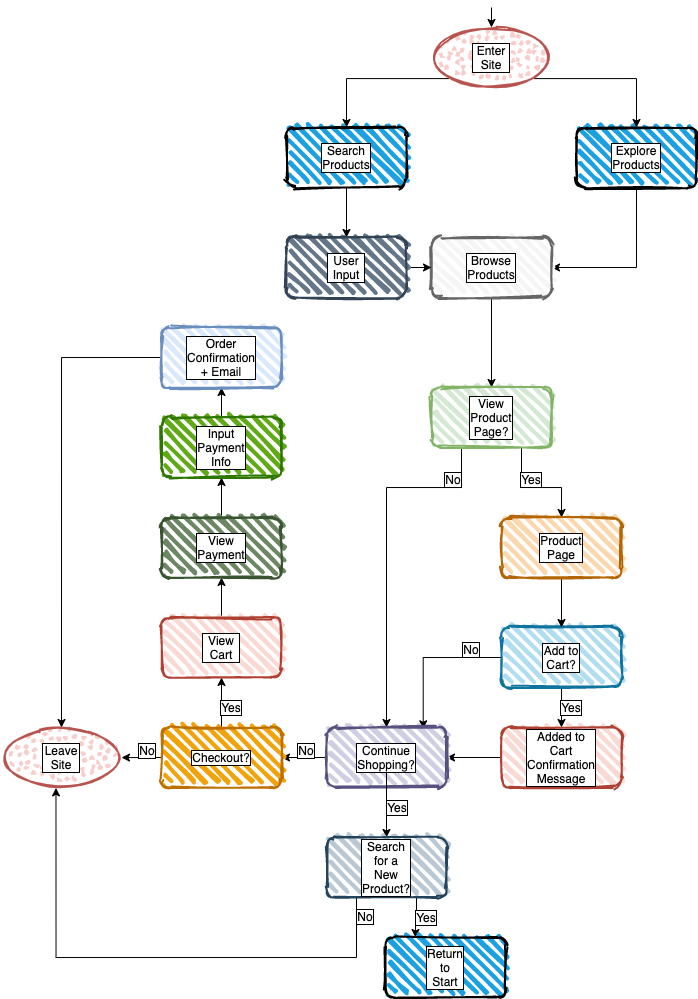

The diagram above was exported from draw.io. Its source (the exported page's mxGraphModel, read from the mxfile embedded in the PNG):
<mxGraphModel dx="619" dy="379" grid="1" gridSize="10" guides="1" tooltips="1" connect="1" arrows="1" fold="1" page="1" pageScale="1" pageWidth="850" pageHeight="1100" math="0" shadow="0">
  <root>
    <mxCell id="0" />
    <mxCell id="1" parent="0" />
    <mxCell id="12" style="edgeStyle=orthogonalEdgeStyle;rounded=0;orthogonalLoop=1;jettySize=auto;html=1;exitX=0.5;exitY=1;exitDx=0;exitDy=0;entryX=1;entryY=0.5;entryDx=0;entryDy=0;" edge="1" parent="1" source="2" target="10">
      <mxGeometry relative="1" as="geometry" />
    </mxCell>
    <mxCell id="2" value="" style="rounded=1;whiteSpace=wrap;html=1;strokeWidth=2;fillWeight=4;hachureGap=8;hachureAngle=45;fillColor=#1ba1e2;sketch=1;" vertex="1" parent="1">
      <mxGeometry x="695" y="130" width="120" height="60" as="geometry" />
    </mxCell>
    <mxCell id="5" style="edgeStyle=orthogonalEdgeStyle;rounded=0;orthogonalLoop=1;jettySize=auto;html=1;exitX=1;exitY=1;exitDx=0;exitDy=0;entryX=0.5;entryY=0;entryDx=0;entryDy=0;" edge="1" parent="1" source="7" target="2">
      <mxGeometry relative="1" as="geometry">
        <mxPoint x="640" y="80" as="sourcePoint" />
      </mxGeometry>
    </mxCell>
    <mxCell id="6" style="edgeStyle=orthogonalEdgeStyle;rounded=0;orthogonalLoop=1;jettySize=auto;html=1;exitX=0;exitY=1;exitDx=0;exitDy=0;entryX=0.5;entryY=0;entryDx=0;entryDy=0;" edge="1" parent="1" source="7" target="4">
      <mxGeometry relative="1" as="geometry">
        <mxPoint x="580" y="80" as="sourcePoint" />
      </mxGeometry>
    </mxCell>
    <mxCell id="62" style="edgeStyle=orthogonalEdgeStyle;rounded=0;orthogonalLoop=1;jettySize=auto;html=1;exitX=0.5;exitY=1;exitDx=0;exitDy=0;entryX=0.5;entryY=0;entryDx=0;entryDy=0;fontColor=#000000;" edge="1" parent="1" source="4" target="60">
      <mxGeometry relative="1" as="geometry" />
    </mxCell>
    <mxCell id="4" value="" style="rounded=1;whiteSpace=wrap;html=1;strokeWidth=2;fillWeight=4;hachureGap=8;hachureAngle=45;fillColor=#1ba1e2;sketch=1;" vertex="1" parent="1">
      <mxGeometry x="405" y="130" width="120" height="60" as="geometry" />
    </mxCell>
    <mxCell id="9" style="edgeStyle=orthogonalEdgeStyle;rounded=0;orthogonalLoop=1;jettySize=auto;html=1;exitX=0.5;exitY=0;exitDx=0;exitDy=0;entryX=0.5;entryY=0;entryDx=0;entryDy=0;" edge="1" parent="1" target="7">
      <mxGeometry relative="1" as="geometry">
        <mxPoint x="610" y="10" as="sourcePoint" />
      </mxGeometry>
    </mxCell>
    <mxCell id="7" value="" style="ellipse;whiteSpace=wrap;html=1;strokeWidth=2;fillWeight=2;hachureGap=8;fillStyle=dots;sketch=1;fillColor=#f8cecc;strokeColor=#b85450;" vertex="1" parent="1">
      <mxGeometry x="550" y="30" width="120" height="60" as="geometry" />
    </mxCell>
    <mxCell id="14" style="edgeStyle=orthogonalEdgeStyle;rounded=0;orthogonalLoop=1;jettySize=auto;html=1;exitX=0.5;exitY=1;exitDx=0;exitDy=0;entryX=0.5;entryY=0;entryDx=0;entryDy=0;" edge="1" parent="1" source="10" target="13">
      <mxGeometry relative="1" as="geometry" />
    </mxCell>
    <mxCell id="36" style="edgeStyle=orthogonalEdgeStyle;rounded=0;orthogonalLoop=1;jettySize=auto;html=1;fontColor=#000000;exitX=0.25;exitY=1;exitDx=0;exitDy=0;" edge="1" parent="1" source="13" target="33">
      <mxGeometry relative="1" as="geometry">
        <mxPoint x="490" y="420" as="targetPoint" />
        <mxPoint x="586" y="453" as="sourcePoint" />
        <Array as="points">
          <mxPoint x="580" y="490" />
          <mxPoint x="505" y="490" />
        </Array>
      </mxGeometry>
    </mxCell>
    <mxCell id="10" value="" style="rounded=1;whiteSpace=wrap;html=1;strokeWidth=2;fillWeight=4;hachureGap=8;hachureAngle=45;fillColor=#f5f5f5;sketch=1;strokeColor=#666666;fontColor=#333333;" vertex="1" parent="1">
      <mxGeometry x="550" y="240" width="120" height="60" as="geometry" />
    </mxCell>
    <mxCell id="18" style="edgeStyle=orthogonalEdgeStyle;rounded=0;orthogonalLoop=1;jettySize=auto;html=1;exitX=0.75;exitY=1;exitDx=0;exitDy=0;entryX=0.5;entryY=0;entryDx=0;entryDy=0;" edge="1" parent="1" source="13" target="16">
      <mxGeometry relative="1" as="geometry">
        <Array as="points">
          <mxPoint x="640" y="490" />
          <mxPoint x="680" y="490" />
        </Array>
      </mxGeometry>
    </mxCell>
    <mxCell id="13" value="" style="rounded=1;whiteSpace=wrap;html=1;strokeWidth=2;fillWeight=4;hachureGap=8;hachureAngle=45;fillColor=#d5e8d4;sketch=1;strokeColor=#82b366;" vertex="1" parent="1">
      <mxGeometry x="550" y="390" width="120" height="60" as="geometry" />
    </mxCell>
    <mxCell id="29" style="edgeStyle=orthogonalEdgeStyle;rounded=0;orthogonalLoop=1;jettySize=auto;html=1;exitX=0.5;exitY=1;exitDx=0;exitDy=0;entryX=0.5;entryY=0;entryDx=0;entryDy=0;fontColor=#000000;" edge="1" parent="1" source="15" target="28">
      <mxGeometry relative="1" as="geometry" />
    </mxCell>
    <mxCell id="35" style="edgeStyle=orthogonalEdgeStyle;rounded=0;orthogonalLoop=1;jettySize=auto;html=1;exitX=0;exitY=0.5;exitDx=0;exitDy=0;entryX=0.806;entryY=0.022;entryDx=0;entryDy=0;entryPerimeter=0;fontColor=#000000;" edge="1" parent="1" source="15" target="33">
      <mxGeometry relative="1" as="geometry">
        <Array as="points">
          <mxPoint x="542" y="660" />
        </Array>
      </mxGeometry>
    </mxCell>
    <mxCell id="15" value="" style="rounded=1;whiteSpace=wrap;html=1;strokeWidth=2;fillWeight=4;hachureGap=8;hachureAngle=45;fillColor=#b1ddf0;sketch=1;strokeColor=#10739e;" vertex="1" parent="1">
      <mxGeometry x="620" y="630" width="120" height="60" as="geometry" />
    </mxCell>
    <mxCell id="19" style="edgeStyle=orthogonalEdgeStyle;rounded=0;orthogonalLoop=1;jettySize=auto;html=1;exitX=0.5;exitY=1;exitDx=0;exitDy=0;entryX=0.5;entryY=0;entryDx=0;entryDy=0;" edge="1" parent="1" source="16" target="15">
      <mxGeometry relative="1" as="geometry" />
    </mxCell>
    <mxCell id="16" value="" style="rounded=1;whiteSpace=wrap;html=1;strokeWidth=2;fillWeight=4;hachureGap=8;hachureAngle=45;fillColor=#fad7ac;sketch=1;strokeColor=#b46504;" vertex="1" parent="1">
      <mxGeometry x="620" y="520" width="120" height="60" as="geometry" />
    </mxCell>
    <mxCell id="20" value="Enter Site" style="text;html=1;align=center;verticalAlign=middle;whiteSpace=wrap;rounded=0;strokeWidth=6;labelBackgroundColor=#ffffff;labelBorderColor=#000000;fontColor=#000000;" vertex="1" parent="1">
      <mxGeometry x="590" y="50" width="40" height="20" as="geometry" />
    </mxCell>
    <mxCell id="21" value="Search Products" style="text;html=1;align=center;verticalAlign=middle;whiteSpace=wrap;rounded=0;strokeWidth=6;labelBackgroundColor=#ffffff;labelBorderColor=#000000;fontColor=#000000;" vertex="1" parent="1">
      <mxGeometry x="445" y="150" width="40" height="20" as="geometry" />
    </mxCell>
    <mxCell id="22" value="Explore Products" style="text;html=1;align=center;verticalAlign=middle;whiteSpace=wrap;rounded=0;strokeWidth=6;labelBackgroundColor=#ffffff;labelBorderColor=#000000;fontColor=#000000;" vertex="1" parent="1">
      <mxGeometry x="735" y="150" width="40" height="20" as="geometry" />
    </mxCell>
    <mxCell id="24" value="Browse Products" style="text;html=1;align=center;verticalAlign=middle;whiteSpace=wrap;rounded=0;strokeWidth=6;labelBackgroundColor=#ffffff;labelBorderColor=#000000;fontColor=#000000;" vertex="1" parent="1">
      <mxGeometry x="590" y="260" width="40" height="20" as="geometry" />
    </mxCell>
    <mxCell id="25" value="View Product Page?" style="text;html=1;align=center;verticalAlign=middle;whiteSpace=wrap;rounded=0;strokeWidth=6;labelBackgroundColor=#ffffff;labelBorderColor=#000000;fontColor=#000000;" vertex="1" parent="1">
      <mxGeometry x="590" y="410" width="40" height="20" as="geometry" />
    </mxCell>
    <mxCell id="26" value="Product Page" style="text;html=1;align=center;verticalAlign=middle;whiteSpace=wrap;rounded=0;strokeWidth=6;labelBackgroundColor=#ffffff;labelBorderColor=#000000;fontColor=#000000;" vertex="1" parent="1">
      <mxGeometry x="660" y="540" width="40" height="20" as="geometry" />
    </mxCell>
    <mxCell id="27" value="Add to Cart?" style="text;html=1;align=center;verticalAlign=middle;whiteSpace=wrap;rounded=0;strokeWidth=6;labelBackgroundColor=#ffffff;labelBorderColor=#000000;fontColor=#000000;" vertex="1" parent="1">
      <mxGeometry x="660" y="650" width="40" height="20" as="geometry" />
    </mxCell>
    <mxCell id="34" style="edgeStyle=orthogonalEdgeStyle;rounded=0;orthogonalLoop=1;jettySize=auto;html=1;exitX=0;exitY=0.5;exitDx=0;exitDy=0;fontColor=#000000;" edge="1" parent="1" source="28" target="33">
      <mxGeometry relative="1" as="geometry" />
    </mxCell>
    <mxCell id="28" value="" style="rounded=1;whiteSpace=wrap;html=1;strokeWidth=2;fillWeight=4;hachureGap=8;hachureAngle=45;fillColor=#fad9d5;sketch=1;strokeColor=#ae4132;" vertex="1" parent="1">
      <mxGeometry x="620" y="730" width="120" height="60" as="geometry" />
    </mxCell>
    <mxCell id="30" value="Added to Cart Confirmation Message" style="text;html=1;align=center;verticalAlign=middle;whiteSpace=wrap;rounded=0;strokeWidth=6;labelBackgroundColor=#ffffff;labelBorderColor=#000000;fontColor=#000000;" vertex="1" parent="1">
      <mxGeometry x="660" y="750" width="40" height="20" as="geometry" />
    </mxCell>
    <mxCell id="31" value="Yes" style="text;html=1;align=center;verticalAlign=middle;whiteSpace=wrap;rounded=0;strokeWidth=6;labelBackgroundColor=#ffffff;labelBorderColor=#000000;fontColor=#000000;" vertex="1" parent="1">
      <mxGeometry x="670" y="700" width="40" height="20" as="geometry" />
    </mxCell>
    <mxCell id="32" value="Yes" style="text;html=1;align=center;verticalAlign=middle;whiteSpace=wrap;rounded=0;strokeWidth=6;labelBackgroundColor=#ffffff;labelBorderColor=#000000;fontColor=#000000;" vertex="1" parent="1">
      <mxGeometry x="630" y="472" width="40" height="20" as="geometry" />
    </mxCell>
    <mxCell id="43" value="" style="edgeStyle=orthogonalEdgeStyle;rounded=0;orthogonalLoop=1;jettySize=auto;html=1;fontColor=#000000;" edge="1" parent="1" source="33" target="40">
      <mxGeometry relative="1" as="geometry" />
    </mxCell>
    <mxCell id="33" value="" style="rounded=1;whiteSpace=wrap;html=1;strokeWidth=2;fillWeight=4;hachureGap=8;hachureAngle=45;fillColor=#d0cee2;sketch=1;strokeColor=#56517e;" vertex="1" parent="1">
      <mxGeometry x="445" y="730" width="120" height="60" as="geometry" />
    </mxCell>
    <mxCell id="37" value="No" style="text;html=1;align=center;verticalAlign=middle;whiteSpace=wrap;rounded=0;strokeWidth=6;labelBackgroundColor=#ffffff;labelBorderColor=#000000;fontColor=#000000;" vertex="1" parent="1">
      <mxGeometry x="552" y="472" width="40" height="20" as="geometry" />
    </mxCell>
    <mxCell id="38" value="No" style="text;html=1;align=center;verticalAlign=middle;whiteSpace=wrap;rounded=0;strokeWidth=6;labelBackgroundColor=#ffffff;labelBorderColor=#000000;fontColor=#000000;" vertex="1" parent="1">
      <mxGeometry x="570" y="642" width="40" height="20" as="geometry" />
    </mxCell>
    <mxCell id="42" value="" style="edgeStyle=orthogonalEdgeStyle;rounded=0;orthogonalLoop=1;jettySize=auto;html=1;fontColor=#000000;" edge="1" parent="1" source="39" target="41">
      <mxGeometry relative="1" as="geometry" />
    </mxCell>
    <mxCell id="39" value="Continue Shopping?" style="text;html=1;align=center;verticalAlign=middle;whiteSpace=wrap;rounded=0;strokeWidth=6;labelBackgroundColor=#ffffff;labelBorderColor=#000000;fontColor=#000000;" vertex="1" parent="1">
      <mxGeometry x="485" y="750" width="40" height="20" as="geometry" />
    </mxCell>
    <mxCell id="54" style="edgeStyle=orthogonalEdgeStyle;rounded=0;orthogonalLoop=1;jettySize=auto;html=1;exitX=0;exitY=0.5;exitDx=0;exitDy=0;fontColor=#000000;" edge="1" parent="1" source="40">
      <mxGeometry relative="1" as="geometry">
        <mxPoint x="240" y="760.0588235294117" as="targetPoint" />
      </mxGeometry>
    </mxCell>
    <mxCell id="71" style="edgeStyle=orthogonalEdgeStyle;rounded=0;orthogonalLoop=1;jettySize=auto;html=1;exitX=0.5;exitY=0;exitDx=0;exitDy=0;entryX=0.5;entryY=1;entryDx=0;entryDy=0;fontColor=#000000;" edge="1" parent="1" source="40" target="49">
      <mxGeometry relative="1" as="geometry" />
    </mxCell>
    <mxCell id="40" value="" style="rounded=1;whiteSpace=wrap;html=1;strokeWidth=2;fillWeight=4;hachureGap=8;hachureAngle=45;sketch=1;fillColor=#f0a30a;strokeColor=#BD7000;fontColor=#ffffff;" vertex="1" parent="1">
      <mxGeometry x="280" y="730" width="120" height="60" as="geometry" />
    </mxCell>
    <mxCell id="66" style="edgeStyle=orthogonalEdgeStyle;rounded=0;orthogonalLoop=1;jettySize=auto;html=1;exitX=0.25;exitY=1;exitDx=0;exitDy=0;fontColor=#000000;entryX=0.454;entryY=1.006;entryDx=0;entryDy=0;entryPerimeter=0;" edge="1" parent="1" source="41" target="58">
      <mxGeometry relative="1" as="geometry">
        <mxPoint x="475" y="1000" as="targetPoint" />
        <Array as="points">
          <mxPoint x="475" y="960" />
          <mxPoint x="175" y="960" />
        </Array>
      </mxGeometry>
    </mxCell>
    <mxCell id="67" style="edgeStyle=orthogonalEdgeStyle;rounded=0;orthogonalLoop=1;jettySize=auto;html=1;exitX=0.75;exitY=1;exitDx=0;exitDy=0;fontColor=#000000;entryX=0.25;entryY=0;entryDx=0;entryDy=0;" edge="1" parent="1" source="41" target="82">
      <mxGeometry relative="1" as="geometry">
        <mxPoint x="535.3333333333335" y="940" as="targetPoint" />
      </mxGeometry>
    </mxCell>
    <mxCell id="41" value="" style="rounded=1;whiteSpace=wrap;html=1;strokeWidth=2;fillWeight=4;hachureGap=8;hachureAngle=45;fillColor=#bac8d3;sketch=1;strokeColor=#23445d;" vertex="1" parent="1">
      <mxGeometry x="445" y="840" width="120" height="60" as="geometry" />
    </mxCell>
    <mxCell id="45" value="Yes" style="text;html=1;align=center;verticalAlign=middle;whiteSpace=wrap;rounded=0;strokeWidth=6;labelBackgroundColor=#ffffff;labelBorderColor=#000000;fontColor=#000000;" vertex="1" parent="1">
      <mxGeometry x="496" y="800" width="40" height="20" as="geometry" />
    </mxCell>
    <mxCell id="46" value="No" style="text;html=1;align=center;verticalAlign=middle;whiteSpace=wrap;rounded=0;strokeWidth=6;labelBackgroundColor=#ffffff;labelBorderColor=#000000;fontColor=#000000;" vertex="1" parent="1">
      <mxGeometry x="405" y="743" width="40" height="20" as="geometry" />
    </mxCell>
    <mxCell id="47" value="Search for a New Product?" style="text;html=1;align=center;verticalAlign=middle;whiteSpace=wrap;rounded=0;strokeWidth=6;labelBackgroundColor=#ffffff;labelBorderColor=#000000;fontColor=#000000;" vertex="1" parent="1">
      <mxGeometry x="485" y="860" width="40" height="20" as="geometry" />
    </mxCell>
    <mxCell id="48" value="Checkout?" style="text;html=1;align=center;verticalAlign=middle;whiteSpace=wrap;rounded=0;strokeWidth=6;labelBackgroundColor=#ffffff;labelBorderColor=#000000;fontColor=#000000;" vertex="1" parent="1">
      <mxGeometry x="320" y="750" width="40" height="20" as="geometry" />
    </mxCell>
    <mxCell id="74" style="edgeStyle=orthogonalEdgeStyle;rounded=0;orthogonalLoop=1;jettySize=auto;html=1;exitX=0.5;exitY=0;exitDx=0;exitDy=0;entryX=0.5;entryY=1;entryDx=0;entryDy=0;fontColor=#000000;" edge="1" parent="1" source="49" target="72">
      <mxGeometry relative="1" as="geometry" />
    </mxCell>
    <mxCell id="49" value="" style="rounded=1;whiteSpace=wrap;html=1;strokeWidth=2;fillWeight=4;hachureGap=8;hachureAngle=45;fillColor=#fad9d5;sketch=1;strokeColor=#ae4132;" vertex="1" parent="1">
      <mxGeometry x="280" y="620" width="120" height="60" as="geometry" />
    </mxCell>
    <mxCell id="50" value="View Cart" style="text;html=1;align=center;verticalAlign=middle;whiteSpace=wrap;rounded=0;strokeWidth=6;labelBackgroundColor=#ffffff;labelBorderColor=#000000;fontColor=#000000;" vertex="1" parent="1">
      <mxGeometry x="320" y="640" width="40" height="20" as="geometry" />
    </mxCell>
    <mxCell id="55" value="No" style="text;html=1;align=center;verticalAlign=middle;whiteSpace=wrap;rounded=0;strokeWidth=6;labelBackgroundColor=#ffffff;labelBorderColor=#000000;fontColor=#000000;" vertex="1" parent="1">
      <mxGeometry x="246" y="743" width="40" height="20" as="geometry" />
    </mxCell>
    <mxCell id="57" value="Yes" style="text;html=1;align=center;verticalAlign=middle;whiteSpace=wrap;rounded=0;strokeWidth=6;labelBackgroundColor=#ffffff;labelBorderColor=#000000;fontColor=#000000;" vertex="1" parent="1">
      <mxGeometry x="330" y="700" width="40" height="20" as="geometry" />
    </mxCell>
    <mxCell id="58" value="" style="ellipse;whiteSpace=wrap;html=1;strokeWidth=2;fillWeight=2;hachureGap=8;fillStyle=dots;sketch=1;fillColor=#f8cecc;strokeColor=#b85450;" vertex="1" parent="1">
      <mxGeometry x="120" y="730" width="120" height="60" as="geometry" />
    </mxCell>
    <mxCell id="59" value="Leave Site" style="text;html=1;align=center;verticalAlign=middle;whiteSpace=wrap;rounded=0;strokeWidth=6;labelBackgroundColor=#ffffff;labelBorderColor=#000000;fontColor=#000000;" vertex="1" parent="1">
      <mxGeometry x="160" y="750" width="40" height="20" as="geometry" />
    </mxCell>
    <mxCell id="63" style="edgeStyle=orthogonalEdgeStyle;rounded=0;orthogonalLoop=1;jettySize=auto;html=1;exitX=1;exitY=0.5;exitDx=0;exitDy=0;entryX=0;entryY=0.5;entryDx=0;entryDy=0;fontColor=#000000;" edge="1" parent="1" source="60" target="10">
      <mxGeometry relative="1" as="geometry" />
    </mxCell>
    <mxCell id="60" value="" style="rounded=1;whiteSpace=wrap;html=1;strokeWidth=2;fillWeight=4;hachureGap=8;hachureAngle=45;fillColor=#647687;sketch=1;strokeColor=#314354;fontColor=#ffffff;" vertex="1" parent="1">
      <mxGeometry x="405" y="240" width="120" height="60" as="geometry" />
    </mxCell>
    <mxCell id="23" value="User Input" style="text;html=1;align=center;verticalAlign=middle;whiteSpace=wrap;rounded=0;strokeWidth=6;labelBackgroundColor=#ffffff;labelBorderColor=#000000;fontColor=#000000;" vertex="1" parent="1">
      <mxGeometry x="445" y="260" width="40" height="20" as="geometry" />
    </mxCell>
    <mxCell id="68" value="Yes" style="text;html=1;align=center;verticalAlign=middle;whiteSpace=wrap;rounded=0;strokeWidth=6;labelBackgroundColor=#ffffff;labelBorderColor=#000000;fontColor=#000000;" vertex="1" parent="1">
      <mxGeometry x="525" y="910" width="40" height="20" as="geometry" />
    </mxCell>
    <mxCell id="69" value="No" style="text;html=1;align=center;verticalAlign=middle;whiteSpace=wrap;rounded=0;strokeWidth=6;labelBackgroundColor=#ffffff;labelBorderColor=#000000;fontColor=#000000;" vertex="1" parent="1">
      <mxGeometry x="464" y="909" width="40" height="20" as="geometry" />
    </mxCell>
    <mxCell id="77" style="edgeStyle=orthogonalEdgeStyle;rounded=0;orthogonalLoop=1;jettySize=auto;html=1;exitX=0.5;exitY=0;exitDx=0;exitDy=0;entryX=0.5;entryY=1;entryDx=0;entryDy=0;fontColor=#000000;" edge="1" parent="1" source="72" target="75">
      <mxGeometry relative="1" as="geometry" />
    </mxCell>
    <mxCell id="72" value="" style="rounded=1;whiteSpace=wrap;html=1;strokeWidth=2;fillWeight=4;hachureGap=8;hachureAngle=45;fillColor=#6d8764;sketch=1;strokeColor=#3A5431;fontColor=#ffffff;" vertex="1" parent="1">
      <mxGeometry x="280" y="520" width="120" height="60" as="geometry" />
    </mxCell>
    <mxCell id="73" value="View Payment" style="text;html=1;align=center;verticalAlign=middle;whiteSpace=wrap;rounded=0;strokeWidth=6;labelBackgroundColor=#ffffff;labelBorderColor=#000000;fontColor=#000000;" vertex="1" parent="1">
      <mxGeometry x="320" y="540" width="40" height="20" as="geometry" />
    </mxCell>
    <mxCell id="80" style="edgeStyle=orthogonalEdgeStyle;rounded=0;orthogonalLoop=1;jettySize=auto;html=1;exitX=0.5;exitY=0;exitDx=0;exitDy=0;entryX=0.5;entryY=1;entryDx=0;entryDy=0;fontColor=#000000;" edge="1" parent="1" source="75" target="78">
      <mxGeometry relative="1" as="geometry" />
    </mxCell>
    <mxCell id="75" value="" style="rounded=1;whiteSpace=wrap;html=1;strokeWidth=2;fillWeight=4;hachureGap=8;hachureAngle=45;fillColor=#60a917;sketch=1;strokeColor=#2D7600;fontColor=#ffffff;" vertex="1" parent="1">
      <mxGeometry x="280" y="420" width="120" height="60" as="geometry" />
    </mxCell>
    <mxCell id="76" value="Input Payment Info" style="text;html=1;align=center;verticalAlign=middle;whiteSpace=wrap;rounded=0;strokeWidth=6;labelBackgroundColor=#ffffff;labelBorderColor=#000000;fontColor=#000000;" vertex="1" parent="1">
      <mxGeometry x="320" y="440" width="40" height="20" as="geometry" />
    </mxCell>
    <mxCell id="81" style="edgeStyle=orthogonalEdgeStyle;rounded=0;orthogonalLoop=1;jettySize=auto;html=1;exitX=0;exitY=0.5;exitDx=0;exitDy=0;entryX=0.5;entryY=0;entryDx=0;entryDy=0;fontColor=#000000;" edge="1" parent="1" source="78" target="58">
      <mxGeometry relative="1" as="geometry" />
    </mxCell>
    <mxCell id="78" value="" style="rounded=1;whiteSpace=wrap;html=1;strokeWidth=2;fillWeight=4;hachureGap=8;hachureAngle=45;fillColor=#dae8fc;sketch=1;strokeColor=#6c8ebf;" vertex="1" parent="1">
      <mxGeometry x="280" y="330" width="120" height="60" as="geometry" />
    </mxCell>
    <mxCell id="79" value="Order Confirmation + Email" style="text;html=1;align=center;verticalAlign=middle;whiteSpace=wrap;rounded=0;strokeWidth=6;labelBackgroundColor=#ffffff;labelBorderColor=#000000;fontColor=#000000;" vertex="1" parent="1">
      <mxGeometry x="320" y="350" width="40" height="20" as="geometry" />
    </mxCell>
    <mxCell id="82" value="" style="rounded=1;whiteSpace=wrap;html=1;strokeWidth=2;fillWeight=4;hachureGap=8;hachureAngle=45;fillColor=#1ba1e2;sketch=1;labelBackgroundColor=#ffffff;fontColor=#000000;" vertex="1" parent="1">
      <mxGeometry x="504" y="940" width="120" height="60" as="geometry" />
    </mxCell>
    <mxCell id="83" value="Return to Start" style="text;html=1;align=center;verticalAlign=middle;whiteSpace=wrap;rounded=0;strokeWidth=6;labelBackgroundColor=#ffffff;labelBorderColor=#000000;fontColor=#000000;" vertex="1" parent="1">
      <mxGeometry x="544" y="960" width="40" height="20" as="geometry" />
    </mxCell>
  </root>
</mxGraphModel>